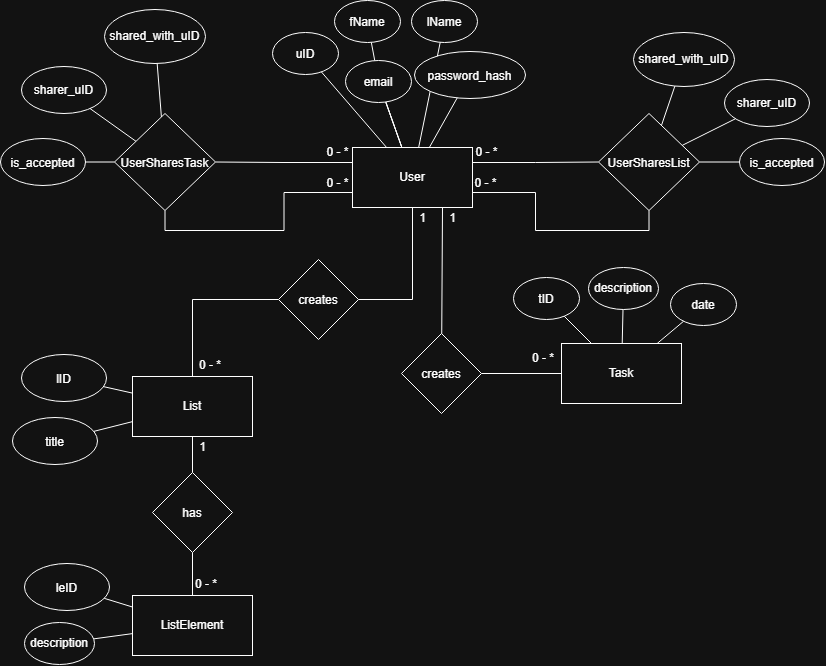

The diagram above was exported from draw.io. Its source (the exported page's mxGraphModel, read from the mxfile embedded in the PNG):
<mxGraphModel dx="1152" dy="1145" grid="0" gridSize="10" guides="1" tooltips="1" connect="1" arrows="1" fold="1" page="1" pageScale="1" pageWidth="850" pageHeight="1100" math="0" shadow="0">
  <root>
    <mxCell id="0" />
    <mxCell id="1" parent="0" />
    <mxCell id="tvJEtoIe6CixFjLgOP4V-1" parent="1" style="rounded=0;whiteSpace=wrap;html=1;" value="Task" vertex="1">
      <mxGeometry height="60" width="120" x="579" y="555" as="geometry" />
    </mxCell>
    <mxCell id="ZQFxhdc08eoDIZTTYK7y-12" edge="1" parent="1" source="tvJEtoIe6CixFjLgOP4V-2" style="edgeStyle=orthogonalEdgeStyle;rounded=0;orthogonalLoop=1;jettySize=auto;html=1;exitX=0.5;exitY=1;exitDx=0;exitDy=0;entryX=1;entryY=0.5;entryDx=0;entryDy=0;endArrow=none;endFill=0;" target="ZQFxhdc08eoDIZTTYK7y-11">
      <mxGeometry relative="1" as="geometry" />
    </mxCell>
    <mxCell id="ZQFxhdc08eoDIZTTYK7y-40" edge="1" parent="1" source="tvJEtoIe6CixFjLgOP4V-2" style="edgeStyle=orthogonalEdgeStyle;rounded=0;orthogonalLoop=1;jettySize=auto;html=1;exitX=0;exitY=0.25;exitDx=0;exitDy=0;entryX=1;entryY=0.5;entryDx=0;entryDy=0;endArrow=none;endFill=0;" target="tvJEtoIe6CixFjLgOP4V-21">
      <mxGeometry relative="1" x="0.098" as="geometry" />
    </mxCell>
    <mxCell id="ZQFxhdc08eoDIZTTYK7y-45" edge="1" parent="1" source="tvJEtoIe6CixFjLgOP4V-2" style="edgeStyle=orthogonalEdgeStyle;rounded=0;orthogonalLoop=1;jettySize=auto;html=1;exitX=1;exitY=0.25;exitDx=0;exitDy=0;entryX=0;entryY=0.5;entryDx=0;entryDy=0;endArrow=none;endFill=0;" target="ZQFxhdc08eoDIZTTYK7y-42">
      <mxGeometry relative="1" x="-0.004" as="geometry" />
    </mxCell>
    <mxCell id="tvJEtoIe6CixFjLgOP4V-2" parent="1" style="rounded=0;whiteSpace=wrap;html=1;" value="User" vertex="1">
      <mxGeometry height="60" width="120" x="370" y="359" as="geometry" />
    </mxCell>
    <mxCell id="tvJEtoIe6CixFjLgOP4V-3" parent="1" style="rhombus;whiteSpace=wrap;html=1;shapeInside=1;" value="creates&lt;div&gt;&lt;br/&gt;&lt;/div&gt;" vertex="1">
      <mxGeometry height="80" width="80" x="419" y="545" as="geometry" />
    </mxCell>
    <mxCell id="tvJEtoIe6CixFjLgOP4V-4" edge="1" parent="1" source="tvJEtoIe6CixFjLgOP4V-3" style="endArrow=none;html=1;rounded=0;entryX=0.75;entryY=1;entryDx=0;entryDy=0;" target="tvJEtoIe6CixFjLgOP4V-2" value="">
      <mxGeometry height="50" relative="1" width="50" as="geometry">
        <mxPoint x="606" y="563" as="sourcePoint" />
        <mxPoint x="656" y="513" as="targetPoint" />
      </mxGeometry>
    </mxCell>
    <mxCell id="tvJEtoIe6CixFjLgOP4V-5" edge="1" parent="1" source="tvJEtoIe6CixFjLgOP4V-3" style="endArrow=none;html=1;rounded=0;" target="tvJEtoIe6CixFjLgOP4V-1" value="">
      <mxGeometry height="50" relative="1" width="50" as="geometry">
        <mxPoint x="483" y="558" as="sourcePoint" />
        <mxPoint x="483" y="456" as="targetPoint" />
      </mxGeometry>
    </mxCell>
    <mxCell id="tvJEtoIe6CixFjLgOP4V-6" parent="1" style="text;html=1;whiteSpace=wrap;strokeColor=none;fillColor=none;align=center;verticalAlign=middle;rounded=0;" value="1" vertex="1">
      <mxGeometry height="22" width="19" x="431" y="419" as="geometry" />
    </mxCell>
    <mxCell id="tvJEtoIe6CixFjLgOP4V-7" parent="1" style="text;html=1;whiteSpace=wrap;strokeColor=none;fillColor=none;align=center;verticalAlign=middle;rounded=0;" value="0 - *" vertex="1">
      <mxGeometry height="30" width="36" x="543" y="555" as="geometry" />
    </mxCell>
    <mxCell id="tvJEtoIe6CixFjLgOP4V-8" parent="1" style="ellipse;whiteSpace=wrap;html=1;shapeInside=1;" value="uID" vertex="1">
      <mxGeometry height="42" width="66" x="290" y="244" as="geometry" />
    </mxCell>
    <mxCell id="tvJEtoIe6CixFjLgOP4V-9" parent="1" style="ellipse;whiteSpace=wrap;html=1;shapeInside=1;" value="tID&lt;div&gt;&lt;br/&gt;&lt;/div&gt;" vertex="1">
      <mxGeometry height="42" width="66" x="531" y="489" as="geometry" />
    </mxCell>
    <mxCell id="tvJEtoIe6CixFjLgOP4V-11" parent="1" style="ellipse;whiteSpace=wrap;html=1;shapeInside=1;" value="fName" vertex="1">
      <mxGeometry height="42" width="66" x="352" y="212" as="geometry" />
    </mxCell>
    <mxCell id="tvJEtoIe6CixFjLgOP4V-12" parent="1" style="ellipse;whiteSpace=wrap;html=1;shapeInside=1;" value="lName" vertex="1">
      <mxGeometry height="42" width="66" x="429" y="212" as="geometry" />
    </mxCell>
    <mxCell id="tvJEtoIe6CixFjLgOP4V-13" parent="1" style="ellipse;whiteSpace=wrap;html=1;shapeInside=1;" value="description&lt;div&gt;&lt;br&gt;&lt;/div&gt;" vertex="1">
      <mxGeometry height="42" width="70" x="606" y="479" as="geometry" />
    </mxCell>
    <mxCell id="tvJEtoIe6CixFjLgOP4V-14" edge="1" parent="1" source="tvJEtoIe6CixFjLgOP4V-2" style="endArrow=none;html=1;rounded=0;" target="tvJEtoIe6CixFjLgOP4V-8" value="">
      <mxGeometry height="50" relative="1" width="50" as="geometry">
        <mxPoint x="507" y="540" as="sourcePoint" />
        <mxPoint x="507" y="438" as="targetPoint" />
      </mxGeometry>
    </mxCell>
    <mxCell id="tvJEtoIe6CixFjLgOP4V-15" edge="1" parent="1" source="ZQFxhdc08eoDIZTTYK7y-1" style="endArrow=none;html=1;rounded=0;" target="tvJEtoIe6CixFjLgOP4V-11" value="">
      <mxGeometry height="50" relative="1" width="50" as="geometry">
        <mxPoint x="465" y="474" as="sourcePoint" />
        <mxPoint x="465" y="372" as="targetPoint" />
      </mxGeometry>
    </mxCell>
    <mxCell id="tvJEtoIe6CixFjLgOP4V-16" edge="1" parent="1" source="tvJEtoIe6CixFjLgOP4V-2" style="endArrow=none;html=1;rounded=0;" target="tvJEtoIe6CixFjLgOP4V-12" value="">
      <mxGeometry height="50" relative="1" width="50" as="geometry">
        <mxPoint x="502" y="448" as="sourcePoint" />
        <mxPoint x="502" y="346" as="targetPoint" />
      </mxGeometry>
    </mxCell>
    <mxCell id="tvJEtoIe6CixFjLgOP4V-17" edge="1" parent="1" source="tvJEtoIe6CixFjLgOP4V-9" style="endArrow=none;html=1;rounded=0;" target="tvJEtoIe6CixFjLgOP4V-1" value="">
      <mxGeometry height="50" relative="1" width="50" as="geometry">
        <mxPoint x="579" y="520" as="sourcePoint" />
        <mxPoint x="579" y="418" as="targetPoint" />
      </mxGeometry>
    </mxCell>
    <mxCell id="tvJEtoIe6CixFjLgOP4V-18" edge="1" parent="1" source="tvJEtoIe6CixFjLgOP4V-1" style="endArrow=none;html=1;rounded=0;fontStyle=1" target="tvJEtoIe6CixFjLgOP4V-13" value="">
      <mxGeometry height="50" relative="1" width="50" as="geometry">
        <mxPoint x="608" y="578" as="sourcePoint" />
        <mxPoint x="608" y="476" as="targetPoint" />
      </mxGeometry>
    </mxCell>
    <mxCell id="ZQFxhdc08eoDIZTTYK7y-38" edge="1" parent="1" source="tvJEtoIe6CixFjLgOP4V-21" style="edgeStyle=orthogonalEdgeStyle;rounded=0;orthogonalLoop=1;jettySize=auto;html=1;exitX=0.5;exitY=1;exitDx=0;exitDy=0;entryX=0;entryY=0.75;entryDx=0;entryDy=0;endArrow=none;endFill=0;" target="tvJEtoIe6CixFjLgOP4V-2">
      <mxGeometry relative="1" x="0.0672" as="geometry" />
    </mxCell>
    <mxCell id="tvJEtoIe6CixFjLgOP4V-21" parent="1" style="rhombus;whiteSpace=wrap;html=1;shapeInside=1;" value="UserSharesTask" vertex="1">
      <mxGeometry height="97" width="101" x="132" y="325" as="geometry" />
    </mxCell>
    <mxCell id="tvJEtoIe6CixFjLgOP4V-24" parent="1" style="text;html=1;whiteSpace=wrap;strokeColor=none;fillColor=none;align=center;verticalAlign=middle;rounded=0;" value="0 - *" vertex="1">
      <mxGeometry height="22" width="29" x="341" y="384" as="geometry" />
    </mxCell>
    <mxCell id="tvJEtoIe6CixFjLgOP4V-25" parent="1" style="text;html=1;whiteSpace=wrap;strokeColor=none;fillColor=none;align=center;verticalAlign=middle;rounded=0;" value="0 - *" vertex="1">
      <mxGeometry height="22" width="29" x="341" y="353" as="geometry" />
    </mxCell>
    <mxCell id="tvJEtoIe6CixFjLgOP4V-26" parent="1" style="ellipse;whiteSpace=wrap;html=1;shapeInside=1;" value="&lt;div&gt;date&lt;/div&gt;&lt;div&gt;&lt;br&gt;&lt;/div&gt;" vertex="1">
      <mxGeometry height="42" width="66" x="688" y="495" as="geometry" />
    </mxCell>
    <mxCell id="tvJEtoIe6CixFjLgOP4V-27" edge="1" parent="1" source="tvJEtoIe6CixFjLgOP4V-1" style="endArrow=none;html=1;rounded=0;fontStyle=1" target="tvJEtoIe6CixFjLgOP4V-26" value="">
      <mxGeometry height="50" relative="1" width="50" as="geometry">
        <mxPoint x="699" y="570" as="sourcePoint" />
        <mxPoint x="700" y="536" as="targetPoint" />
      </mxGeometry>
    </mxCell>
    <mxCell id="ZQFxhdc08eoDIZTTYK7y-2" parent="1" style="ellipse;whiteSpace=wrap;html=1;shapeInside=1;" value="password_hash" vertex="1">
      <mxGeometry height="47" width="111" x="432" y="263" as="geometry" />
    </mxCell>
    <mxCell id="ZQFxhdc08eoDIZTTYK7y-3" edge="1" parent="1" source="tvJEtoIe6CixFjLgOP4V-2" style="endArrow=none;html=1;rounded=0;" target="ZQFxhdc08eoDIZTTYK7y-1" value="">
      <mxGeometry height="50" relative="1" width="50" as="geometry">
        <mxPoint x="498" y="367" as="sourcePoint" />
        <mxPoint x="509" y="327" as="targetPoint" />
      </mxGeometry>
    </mxCell>
    <mxCell id="ZQFxhdc08eoDIZTTYK7y-4" edge="1" parent="1" source="tvJEtoIe6CixFjLgOP4V-2" style="endArrow=none;html=1;rounded=0;" target="ZQFxhdc08eoDIZTTYK7y-2" value="">
      <mxGeometry height="50" relative="1" width="50" as="geometry">
        <mxPoint x="564" y="402" as="sourcePoint" />
        <mxPoint x="575" y="362" as="targetPoint" />
      </mxGeometry>
    </mxCell>
    <mxCell id="ZQFxhdc08eoDIZTTYK7y-6" parent="1" style="ellipse;whiteSpace=wrap;html=1;shapeInside=1;" value="is_accepted" vertex="1">
      <mxGeometry height="47" width="85" x="18" y="350" as="geometry" />
    </mxCell>
    <mxCell id="ZQFxhdc08eoDIZTTYK7y-8" edge="1" parent="1" source="tvJEtoIe6CixFjLgOP4V-21" style="endArrow=none;html=1;rounded=0;" target="ZQFxhdc08eoDIZTTYK7y-6" value="">
      <mxGeometry height="50" relative="1" width="50" as="geometry">
        <mxPoint x="495" y="451" as="sourcePoint" />
        <mxPoint x="461" y="435" as="targetPoint" />
      </mxGeometry>
    </mxCell>
    <mxCell id="ZQFxhdc08eoDIZTTYK7y-10" parent="1" style="rounded=0;whiteSpace=wrap;html=1;" value="List" vertex="1">
      <mxGeometry height="60" width="120" x="150" y="588" as="geometry" />
    </mxCell>
    <mxCell id="ZQFxhdc08eoDIZTTYK7y-52" edge="1" parent="1" source="ZQFxhdc08eoDIZTTYK7y-11" style="edgeStyle=orthogonalEdgeStyle;rounded=0;orthogonalLoop=1;jettySize=auto;html=1;exitX=0;exitY=0.5;exitDx=0;exitDy=0;entryX=0.5;entryY=0;entryDx=0;entryDy=0;endArrow=none;endFill=0;" target="ZQFxhdc08eoDIZTTYK7y-10">
      <mxGeometry relative="1" x="0.0061" as="geometry" />
    </mxCell>
    <mxCell id="ZQFxhdc08eoDIZTTYK7y-11" parent="1" style="rhombus;whiteSpace=wrap;html=1;shapeInside=1;" value="creates&lt;div&gt;&lt;br/&gt;&lt;/div&gt;" vertex="1">
      <mxGeometry height="80" width="80" x="296" y="471" as="geometry" />
    </mxCell>
    <mxCell id="ZQFxhdc08eoDIZTTYK7y-15" parent="1" style="text;html=1;whiteSpace=wrap;strokeColor=none;fillColor=none;align=center;verticalAlign=middle;rounded=0;" value="1" vertex="1">
      <mxGeometry height="22" width="19" x="461" y="419" as="geometry" />
    </mxCell>
    <mxCell id="ZQFxhdc08eoDIZTTYK7y-16" parent="1" style="text;html=1;whiteSpace=wrap;strokeColor=none;fillColor=none;align=center;verticalAlign=middle;rounded=0;" value="0 - *" vertex="1">
      <mxGeometry height="22" width="26" x="215" y="566" as="geometry" />
    </mxCell>
    <mxCell id="ZQFxhdc08eoDIZTTYK7y-21" parent="1" style="rounded=0;whiteSpace=wrap;html=1;" value="ListElement" vertex="1">
      <mxGeometry height="60" width="120" x="150" y="807" as="geometry" />
    </mxCell>
    <mxCell id="ZQFxhdc08eoDIZTTYK7y-22" parent="1" style="rhombus;whiteSpace=wrap;html=1;shapeInside=1;" value="&lt;div&gt;has&lt;/div&gt;" vertex="1">
      <mxGeometry height="80" width="80" x="170" y="684" as="geometry" />
    </mxCell>
    <mxCell id="ZQFxhdc08eoDIZTTYK7y-23" edge="1" parent="1" source="ZQFxhdc08eoDIZTTYK7y-10" style="endArrow=none;html=1;rounded=0;" target="ZQFxhdc08eoDIZTTYK7y-22" value="">
      <mxGeometry height="50" relative="1" width="50" as="geometry">
        <mxPoint x="251" y="485" as="sourcePoint" />
        <mxPoint x="301" y="435" as="targetPoint" />
      </mxGeometry>
    </mxCell>
    <mxCell id="ZQFxhdc08eoDIZTTYK7y-24" edge="1" parent="1" source="ZQFxhdc08eoDIZTTYK7y-21" style="endArrow=none;html=1;rounded=0;" target="ZQFxhdc08eoDIZTTYK7y-22" value="">
      <mxGeometry height="50" relative="1" width="50" as="geometry">
        <mxPoint x="350" y="660" as="sourcePoint" />
        <mxPoint x="350" y="696" as="targetPoint" />
      </mxGeometry>
    </mxCell>
    <mxCell id="ZQFxhdc08eoDIZTTYK7y-25" parent="1" style="text;html=1;whiteSpace=wrap;strokeColor=none;fillColor=none;align=center;verticalAlign=middle;rounded=0;" value="0 - *" vertex="1">
      <mxGeometry height="22" width="26" x="211" y="785" as="geometry" />
    </mxCell>
    <mxCell id="ZQFxhdc08eoDIZTTYK7y-26" parent="1" style="text;html=1;whiteSpace=wrap;strokeColor=none;fillColor=none;align=center;verticalAlign=middle;rounded=0;" value="1" vertex="1">
      <mxGeometry height="22" width="19" x="211" y="648" as="geometry" />
    </mxCell>
    <mxCell id="ZQFxhdc08eoDIZTTYK7y-27" parent="1" style="ellipse;whiteSpace=wrap;html=1;shapeInside=1;" value="lID" vertex="1">
      <mxGeometry height="47" width="85" x="39" y="566" as="geometry" />
    </mxCell>
    <mxCell id="ZQFxhdc08eoDIZTTYK7y-30" edge="1" parent="1" source="ZQFxhdc08eoDIZTTYK7y-10" style="endArrow=none;html=1;rounded=0;fontStyle=1" target="ZQFxhdc08eoDIZTTYK7y-27" value="">
      <mxGeometry height="50" relative="1" width="50" as="geometry">
        <mxPoint x="519" y="650" as="sourcePoint" />
        <mxPoint x="520" y="616" as="targetPoint" />
      </mxGeometry>
    </mxCell>
    <mxCell id="ZQFxhdc08eoDIZTTYK7y-31" parent="1" style="ellipse;whiteSpace=wrap;html=1;shapeInside=1;" value="title" vertex="1">
      <mxGeometry height="47" width="85" x="30" y="629" as="geometry" />
    </mxCell>
    <mxCell id="ZQFxhdc08eoDIZTTYK7y-32" edge="1" parent="1" source="ZQFxhdc08eoDIZTTYK7y-10" style="endArrow=none;html=1;rounded=0;fontStyle=1" target="ZQFxhdc08eoDIZTTYK7y-31" value="">
      <mxGeometry height="50" relative="1" width="50" as="geometry">
        <mxPoint x="271" y="625" as="sourcePoint" />
        <mxPoint x="249" y="618" as="targetPoint" />
      </mxGeometry>
    </mxCell>
    <mxCell id="ZQFxhdc08eoDIZTTYK7y-33" parent="1" style="ellipse;whiteSpace=wrap;html=1;shapeInside=1;" value="description&lt;div&gt;&lt;br&gt;&lt;/div&gt;" vertex="1">
      <mxGeometry height="42" width="70" x="42" y="834" as="geometry" />
    </mxCell>
    <mxCell id="ZQFxhdc08eoDIZTTYK7y-36" edge="1" parent="1" source="ZQFxhdc08eoDIZTTYK7y-21" style="endArrow=none;html=1;rounded=0;fontStyle=1" target="ZQFxhdc08eoDIZTTYK7y-33" value="">
      <mxGeometry height="50" relative="1" width="50" as="geometry">
        <mxPoint x="624" y="614" as="sourcePoint" />
        <mxPoint x="625" y="580" as="targetPoint" />
      </mxGeometry>
    </mxCell>
    <mxCell id="ZQFxhdc08eoDIZTTYK7y-41" edge="1" parent="1" source="tvJEtoIe6CixFjLgOP4V-2" style="endArrow=none;html=1;rounded=0;" target="ZQFxhdc08eoDIZTTYK7y-1" value="">
      <mxGeometry height="50" relative="1" width="50" as="geometry">
        <mxPoint x="387" y="359" as="sourcePoint" />
        <mxPoint x="296" y="295" as="targetPoint" />
      </mxGeometry>
    </mxCell>
    <mxCell id="ZQFxhdc08eoDIZTTYK7y-46" edge="1" parent="1" source="ZQFxhdc08eoDIZTTYK7y-42" style="edgeStyle=orthogonalEdgeStyle;rounded=0;orthogonalLoop=1;jettySize=auto;html=1;exitX=0.5;exitY=1;exitDx=0;exitDy=0;entryX=1;entryY=0.75;entryDx=0;entryDy=0;endArrow=none;endFill=0;" target="tvJEtoIe6CixFjLgOP4V-2">
      <mxGeometry relative="1" x="-0.0021" as="geometry" />
    </mxCell>
    <mxCell id="ZQFxhdc08eoDIZTTYK7y-42" parent="1" style="rhombus;whiteSpace=wrap;html=1;shapeInside=1;" value="UserSharesList" vertex="1">
      <mxGeometry height="97" width="101" x="616" y="325" as="geometry" />
    </mxCell>
    <mxCell id="ZQFxhdc08eoDIZTTYK7y-43" parent="1" style="ellipse;whiteSpace=wrap;html=1;shapeInside=1;" value="is_accepted" vertex="1">
      <mxGeometry height="47" width="85" x="757" y="350" as="geometry" />
    </mxCell>
    <mxCell id="ZQFxhdc08eoDIZTTYK7y-44" edge="1" parent="1" source="ZQFxhdc08eoDIZTTYK7y-42" style="endArrow=none;html=1;rounded=0;" target="ZQFxhdc08eoDIZTTYK7y-43" value="">
      <mxGeometry height="50" relative="1" width="50" as="geometry">
        <mxPoint x="452" y="392" as="sourcePoint" />
        <mxPoint x="427" y="372" as="targetPoint" />
      </mxGeometry>
    </mxCell>
    <mxCell id="ZQFxhdc08eoDIZTTYK7y-48" parent="1" style="text;html=1;whiteSpace=wrap;strokeColor=none;fillColor=none;align=center;verticalAlign=middle;rounded=0;" value="0 - *" vertex="1">
      <mxGeometry height="22" width="29" x="489" y="384" as="geometry" />
    </mxCell>
    <mxCell id="ZQFxhdc08eoDIZTTYK7y-49" parent="1" style="text;html=1;whiteSpace=wrap;strokeColor=none;fillColor=none;align=center;verticalAlign=middle;rounded=0;" value="0 - *" vertex="1">
      <mxGeometry height="22" width="29" x="490" y="353" as="geometry" />
    </mxCell>
    <mxCell id="ZQFxhdc08eoDIZTTYK7y-51" edge="1" parent="1" source="tvJEtoIe6CixFjLgOP4V-2" style="endArrow=none;html=1;rounded=0;" target="ZQFxhdc08eoDIZTTYK7y-1" value="">
      <mxGeometry height="50" relative="1" width="50" as="geometry">
        <mxPoint x="421" y="359" as="sourcePoint" />
        <mxPoint x="391" y="254" as="targetPoint" />
      </mxGeometry>
    </mxCell>
    <mxCell id="ZQFxhdc08eoDIZTTYK7y-1" parent="1" style="ellipse;whiteSpace=wrap;html=1;shapeInside=1;" value="email" vertex="1">
      <mxGeometry height="42" width="66" x="363" y="272" as="geometry" />
    </mxCell>
    <mxCell id="ZQFxhdc08eoDIZTTYK7y-53" parent="1" style="ellipse;whiteSpace=wrap;html=1;shapeInside=1;" value="sharer_uID" vertex="1">
      <mxGeometry height="47" width="85" x="39" y="278" as="geometry" />
    </mxCell>
    <mxCell id="ZQFxhdc08eoDIZTTYK7y-54" parent="1" style="ellipse;whiteSpace=wrap;html=1;shapeInside=1;" value="shared_with_uID" vertex="1">
      <mxGeometry height="54" width="101" x="122" y="221" as="geometry" />
    </mxCell>
    <mxCell id="ZQFxhdc08eoDIZTTYK7y-55" edge="1" parent="1" source="tvJEtoIe6CixFjLgOP4V-21" style="endArrow=none;html=1;rounded=0;" target="ZQFxhdc08eoDIZTTYK7y-53" value="">
      <mxGeometry height="50" relative="1" width="50" as="geometry">
        <mxPoint x="257" y="328" as="sourcePoint" />
        <mxPoint x="221" y="316" as="targetPoint" />
      </mxGeometry>
    </mxCell>
    <mxCell id="ZQFxhdc08eoDIZTTYK7y-56" edge="1" parent="1" source="tvJEtoIe6CixFjLgOP4V-21" style="endArrow=none;html=1;rounded=0;" target="ZQFxhdc08eoDIZTTYK7y-54" value="">
      <mxGeometry height="50" relative="1" width="50" as="geometry">
        <mxPoint x="285" y="318" as="sourcePoint" />
        <mxPoint x="249" y="306" as="targetPoint" />
      </mxGeometry>
    </mxCell>
    <mxCell id="ZQFxhdc08eoDIZTTYK7y-57" parent="1" style="ellipse;whiteSpace=wrap;html=1;shapeInside=1;" value="sharer_uID" vertex="1">
      <mxGeometry height="47" width="85" x="742" y="291" as="geometry" />
    </mxCell>
    <mxCell id="ZQFxhdc08eoDIZTTYK7y-58" parent="1" style="ellipse;whiteSpace=wrap;html=1;shapeInside=1;" value="shared_with_uID" vertex="1">
      <mxGeometry height="54" width="101" x="651" y="244" as="geometry" />
    </mxCell>
    <mxCell id="ZQFxhdc08eoDIZTTYK7y-59" edge="1" parent="1" source="ZQFxhdc08eoDIZTTYK7y-42" style="endArrow=none;html=1;rounded=0;" target="ZQFxhdc08eoDIZTTYK7y-57" value="">
      <mxGeometry height="50" relative="1" width="50" as="geometry">
        <mxPoint x="659" y="329" as="sourcePoint" />
        <mxPoint x="720" y="298" as="targetPoint" />
      </mxGeometry>
    </mxCell>
    <mxCell id="ZQFxhdc08eoDIZTTYK7y-60" edge="1" parent="1" source="ZQFxhdc08eoDIZTTYK7y-42" style="endArrow=none;html=1;rounded=0;" target="ZQFxhdc08eoDIZTTYK7y-58" value="">
      <mxGeometry height="50" relative="1" width="50" as="geometry">
        <mxPoint x="683" y="308" as="sourcePoint" />
        <mxPoint x="748" y="288" as="targetPoint" />
      </mxGeometry>
    </mxCell>
    <mxCell id="ZQFxhdc08eoDIZTTYK7y-61" parent="1" style="ellipse;whiteSpace=wrap;html=1;shapeInside=1;" value="leID" vertex="1">
      <mxGeometry height="47" width="85" x="42" y="775" as="geometry" />
    </mxCell>
    <mxCell id="ZQFxhdc08eoDIZTTYK7y-62" edge="1" parent="1" source="ZQFxhdc08eoDIZTTYK7y-21" style="endArrow=none;html=1;rounded=0;fontStyle=1" target="ZQFxhdc08eoDIZTTYK7y-61" value="">
      <mxGeometry height="50" relative="1" width="50" as="geometry">
        <mxPoint x="334" y="665" as="sourcePoint" />
        <mxPoint x="305" y="658" as="targetPoint" />
      </mxGeometry>
    </mxCell>
  </root>
</mxGraphModel>